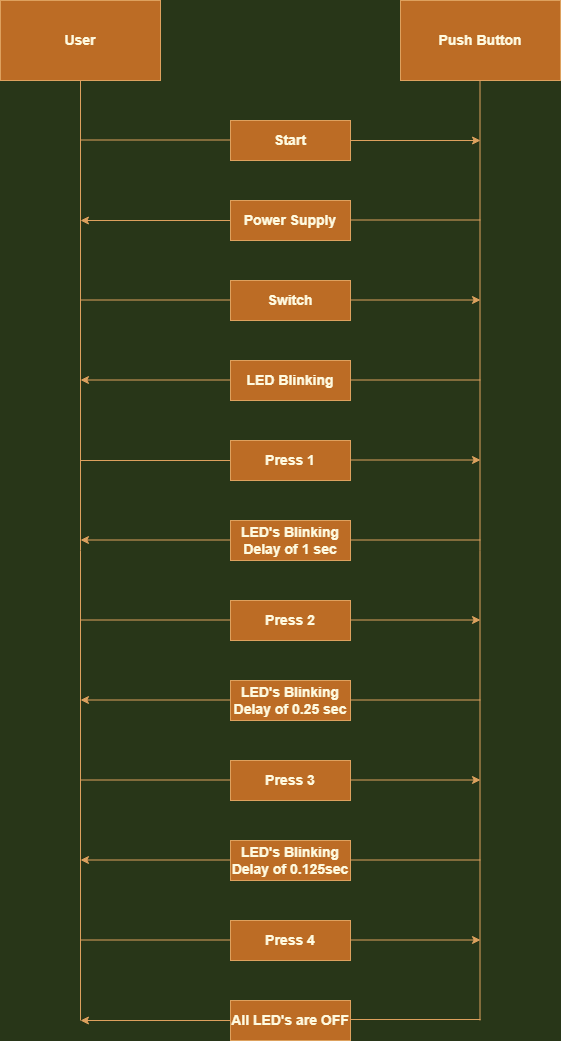

The diagram above was exported from draw.io. Its source (the exported page's mxGraphModel, read from the mxfile embedded in the PNG):
<mxGraphModel dx="868" dy="482" grid="1" gridSize="10" guides="1" tooltips="1" connect="1" arrows="1" fold="1" page="1" pageScale="1" pageWidth="850" pageHeight="1100" background="#283618" math="0" shadow="0">
  <root>
    <mxCell id="0" />
    <mxCell id="1" parent="0" />
    <mxCell id="cyxJG4XesOZH62-i4asr-1" value="User" style="rounded=0;whiteSpace=wrap;html=1;fontStyle=1;fontSize=14;fillColor=#BC6C25;strokeColor=#DDA15E;fontColor=#FEFAE0;" vertex="1" parent="1">
      <mxGeometry x="200" y="80" width="160" height="80" as="geometry" />
    </mxCell>
    <mxCell id="cyxJG4XesOZH62-i4asr-2" value="Push Button" style="rounded=0;whiteSpace=wrap;html=1;fontStyle=1;fontSize=14;fillColor=#BC6C25;strokeColor=#DDA15E;fontColor=#FEFAE0;" vertex="1" parent="1">
      <mxGeometry x="600" y="80" width="160" height="80" as="geometry" />
    </mxCell>
    <mxCell id="cyxJG4XesOZH62-i4asr-3" value="Start" style="rounded=0;whiteSpace=wrap;html=1;fontStyle=1;fontSize=14;fillColor=#BC6C25;strokeColor=#DDA15E;fontColor=#FEFAE0;" vertex="1" parent="1">
      <mxGeometry x="430" y="200" width="120" height="40" as="geometry" />
    </mxCell>
    <mxCell id="cyxJG4XesOZH62-i4asr-4" value="Power Supply" style="rounded=0;whiteSpace=wrap;html=1;fontStyle=1;fontSize=14;fillColor=#BC6C25;strokeColor=#DDA15E;fontColor=#FEFAE0;" vertex="1" parent="1">
      <mxGeometry x="430" y="280" width="120" height="40" as="geometry" />
    </mxCell>
    <mxCell id="cyxJG4XesOZH62-i4asr-5" value="Switch" style="rounded=0;whiteSpace=wrap;html=1;fontStyle=1;fontSize=14;fillColor=#BC6C25;strokeColor=#DDA15E;fontColor=#FEFAE0;" vertex="1" parent="1">
      <mxGeometry x="430" y="360" width="120" height="40" as="geometry" />
    </mxCell>
    <mxCell id="cyxJG4XesOZH62-i4asr-6" value="LED Blinking" style="rounded=0;whiteSpace=wrap;html=1;fontStyle=1;fontSize=14;fillColor=#BC6C25;strokeColor=#DDA15E;fontColor=#FEFAE0;" vertex="1" parent="1">
      <mxGeometry x="430" y="440" width="120" height="40" as="geometry" />
    </mxCell>
    <mxCell id="cyxJG4XesOZH62-i4asr-7" value="Press 1" style="rounded=0;whiteSpace=wrap;html=1;fontStyle=1;fontSize=14;fillColor=#BC6C25;strokeColor=#DDA15E;fontColor=#FEFAE0;" vertex="1" parent="1">
      <mxGeometry x="430" y="520" width="120" height="40" as="geometry" />
    </mxCell>
    <mxCell id="cyxJG4XesOZH62-i4asr-8" value="LED's Blinking Delay of 1 sec" style="rounded=0;whiteSpace=wrap;html=1;fontStyle=1;fontSize=14;fillColor=#BC6C25;strokeColor=#DDA15E;fontColor=#FEFAE0;" vertex="1" parent="1">
      <mxGeometry x="430" y="600" width="120" height="40" as="geometry" />
    </mxCell>
    <mxCell id="cyxJG4XesOZH62-i4asr-9" value="&lt;span style=&quot;font-size: 14px;&quot;&gt;Press 2&lt;/span&gt;" style="rounded=0;whiteSpace=wrap;html=1;fontStyle=1;fontSize=14;fillColor=#BC6C25;strokeColor=#DDA15E;fontColor=#FEFAE0;" vertex="1" parent="1">
      <mxGeometry x="430" y="680" width="120" height="40" as="geometry" />
    </mxCell>
    <mxCell id="cyxJG4XesOZH62-i4asr-10" value="&lt;span style=&quot;font-size: 14px;&quot;&gt;LED's Blinking Delay of 0.25 sec&lt;/span&gt;" style="rounded=0;whiteSpace=wrap;html=1;fontStyle=1;fontSize=14;fillColor=#BC6C25;strokeColor=#DDA15E;fontColor=#FEFAE0;" vertex="1" parent="1">
      <mxGeometry x="430" y="760" width="120" height="40" as="geometry" />
    </mxCell>
    <mxCell id="cyxJG4XesOZH62-i4asr-11" value="&lt;span style=&quot;font-size: 14px;&quot;&gt;Press 3&lt;/span&gt;" style="rounded=0;whiteSpace=wrap;html=1;fontStyle=1;fontSize=14;fillColor=#BC6C25;strokeColor=#DDA15E;fontColor=#FEFAE0;" vertex="1" parent="1">
      <mxGeometry x="430" y="840" width="120" height="40" as="geometry" />
    </mxCell>
    <mxCell id="cyxJG4XesOZH62-i4asr-12" value="&lt;span style=&quot;font-size: 14px;&quot;&gt;LED's Blinking Delay of 0.125sec&lt;/span&gt;" style="rounded=0;whiteSpace=wrap;html=1;fontStyle=1;fontSize=14;fillColor=#BC6C25;strokeColor=#DDA15E;fontColor=#FEFAE0;" vertex="1" parent="1">
      <mxGeometry x="430" y="920" width="120" height="40" as="geometry" />
    </mxCell>
    <mxCell id="cyxJG4XesOZH62-i4asr-13" value="&lt;span style=&quot;font-size: 14px;&quot;&gt;Press 4&lt;/span&gt;" style="rounded=0;whiteSpace=wrap;html=1;fontStyle=1;fontSize=14;fillColor=#BC6C25;strokeColor=#DDA15E;fontColor=#FEFAE0;" vertex="1" parent="1">
      <mxGeometry x="430" y="1000" width="120" height="40" as="geometry" />
    </mxCell>
    <mxCell id="cyxJG4XesOZH62-i4asr-14" value="All LED's are OFF" style="rounded=0;whiteSpace=wrap;html=1;fontStyle=1;fontSize=14;fillColor=#BC6C25;strokeColor=#DDA15E;fontColor=#FEFAE0;" vertex="1" parent="1">
      <mxGeometry x="430" y="1080" width="120" height="40" as="geometry" />
    </mxCell>
    <mxCell id="cyxJG4XesOZH62-i4asr-16" value="" style="endArrow=none;html=1;rounded=0;entryX=0.5;entryY=1;entryDx=0;entryDy=0;fontStyle=1;fontSize=14;labelBackgroundColor=#283618;strokeColor=#DDA15E;fontColor=#FEFAE0;" edge="1" parent="1" target="cyxJG4XesOZH62-i4asr-1">
      <mxGeometry width="50" height="50" relative="1" as="geometry">
        <mxPoint x="280" y="1100" as="sourcePoint" />
        <mxPoint x="430" y="160" as="targetPoint" />
      </mxGeometry>
    </mxCell>
    <mxCell id="cyxJG4XesOZH62-i4asr-17" value="" style="endArrow=none;html=1;rounded=0;entryX=0.5;entryY=1;entryDx=0;entryDy=0;fontStyle=1;fontSize=14;labelBackgroundColor=#283618;strokeColor=#DDA15E;fontColor=#FEFAE0;" edge="1" parent="1">
      <mxGeometry width="50" height="50" relative="1" as="geometry">
        <mxPoint x="679.5" y="1100" as="sourcePoint" />
        <mxPoint x="679.5" y="160" as="targetPoint" />
      </mxGeometry>
    </mxCell>
    <mxCell id="cyxJG4XesOZH62-i4asr-18" value="" style="endArrow=classic;html=1;rounded=0;exitX=1;exitY=0.5;exitDx=0;exitDy=0;fontStyle=1;fontSize=14;labelBackgroundColor=#283618;strokeColor=#DDA15E;fontColor=#FEFAE0;" edge="1" parent="1" source="cyxJG4XesOZH62-i4asr-3">
      <mxGeometry width="50" height="50" relative="1" as="geometry">
        <mxPoint x="570" y="240" as="sourcePoint" />
        <mxPoint x="680" y="220" as="targetPoint" />
      </mxGeometry>
    </mxCell>
    <mxCell id="cyxJG4XesOZH62-i4asr-19" value="" style="endArrow=classic;html=1;rounded=0;exitX=1;exitY=0.5;exitDx=0;exitDy=0;fontStyle=1;fontSize=14;labelBackgroundColor=#283618;strokeColor=#DDA15E;fontColor=#FEFAE0;" edge="1" parent="1">
      <mxGeometry width="50" height="50" relative="1" as="geometry">
        <mxPoint x="550" y="379.5" as="sourcePoint" />
        <mxPoint x="680" y="379.5" as="targetPoint" />
      </mxGeometry>
    </mxCell>
    <mxCell id="cyxJG4XesOZH62-i4asr-20" value="" style="endArrow=classic;html=1;rounded=0;exitX=1;exitY=0.5;exitDx=0;exitDy=0;fontStyle=1;fontSize=14;labelBackgroundColor=#283618;strokeColor=#DDA15E;fontColor=#FEFAE0;" edge="1" parent="1">
      <mxGeometry width="50" height="50" relative="1" as="geometry">
        <mxPoint x="550" y="539.5" as="sourcePoint" />
        <mxPoint x="680" y="539.5" as="targetPoint" />
      </mxGeometry>
    </mxCell>
    <mxCell id="cyxJG4XesOZH62-i4asr-21" value="" style="endArrow=classic;html=1;rounded=0;exitX=1;exitY=0.5;exitDx=0;exitDy=0;fontStyle=1;fontSize=14;labelBackgroundColor=#283618;strokeColor=#DDA15E;fontColor=#FEFAE0;" edge="1" parent="1">
      <mxGeometry width="50" height="50" relative="1" as="geometry">
        <mxPoint x="550" y="699.5" as="sourcePoint" />
        <mxPoint x="680" y="699.5" as="targetPoint" />
      </mxGeometry>
    </mxCell>
    <mxCell id="cyxJG4XesOZH62-i4asr-22" value="" style="endArrow=classic;html=1;rounded=0;exitX=1;exitY=0.5;exitDx=0;exitDy=0;fontStyle=1;fontSize=14;labelBackgroundColor=#283618;strokeColor=#DDA15E;fontColor=#FEFAE0;" edge="1" parent="1">
      <mxGeometry width="50" height="50" relative="1" as="geometry">
        <mxPoint x="550" y="859.5" as="sourcePoint" />
        <mxPoint x="680" y="859.5" as="targetPoint" />
      </mxGeometry>
    </mxCell>
    <mxCell id="cyxJG4XesOZH62-i4asr-23" value="" style="endArrow=classic;html=1;rounded=0;exitX=1;exitY=0.5;exitDx=0;exitDy=0;fontStyle=1;fontSize=14;labelBackgroundColor=#283618;strokeColor=#DDA15E;fontColor=#FEFAE0;" edge="1" parent="1">
      <mxGeometry width="50" height="50" relative="1" as="geometry">
        <mxPoint x="550" y="1019.5" as="sourcePoint" />
        <mxPoint x="680" y="1019.5" as="targetPoint" />
      </mxGeometry>
    </mxCell>
    <mxCell id="cyxJG4XesOZH62-i4asr-24" value="" style="endArrow=classic;html=1;rounded=0;exitX=0;exitY=0.5;exitDx=0;exitDy=0;fontStyle=1;fontSize=14;labelBackgroundColor=#283618;strokeColor=#DDA15E;fontColor=#FEFAE0;" edge="1" parent="1" source="cyxJG4XesOZH62-i4asr-4">
      <mxGeometry width="50" height="50" relative="1" as="geometry">
        <mxPoint x="300" y="270" as="sourcePoint" />
        <mxPoint x="280" y="300" as="targetPoint" />
      </mxGeometry>
    </mxCell>
    <mxCell id="cyxJG4XesOZH62-i4asr-26" value="" style="endArrow=classic;html=1;rounded=0;exitX=0;exitY=0.5;exitDx=0;exitDy=0;fontStyle=1;fontSize=14;labelBackgroundColor=#283618;strokeColor=#DDA15E;fontColor=#FEFAE0;" edge="1" parent="1">
      <mxGeometry width="50" height="50" relative="1" as="geometry">
        <mxPoint x="430" y="459.5" as="sourcePoint" />
        <mxPoint x="280" y="459.5" as="targetPoint" />
      </mxGeometry>
    </mxCell>
    <mxCell id="cyxJG4XesOZH62-i4asr-27" value="" style="endArrow=classic;html=1;rounded=0;exitX=0;exitY=0.5;exitDx=0;exitDy=0;fontStyle=1;fontSize=14;labelBackgroundColor=#283618;strokeColor=#DDA15E;fontColor=#FEFAE0;" edge="1" parent="1">
      <mxGeometry width="50" height="50" relative="1" as="geometry">
        <mxPoint x="430" y="619.5" as="sourcePoint" />
        <mxPoint x="280" y="619.5" as="targetPoint" />
      </mxGeometry>
    </mxCell>
    <mxCell id="cyxJG4XesOZH62-i4asr-28" value="" style="endArrow=classic;html=1;rounded=0;exitX=0;exitY=0.5;exitDx=0;exitDy=0;fontStyle=1;fontSize=14;labelBackgroundColor=#283618;strokeColor=#DDA15E;fontColor=#FEFAE0;" edge="1" parent="1">
      <mxGeometry width="50" height="50" relative="1" as="geometry">
        <mxPoint x="430" y="779.5" as="sourcePoint" />
        <mxPoint x="280" y="779.5" as="targetPoint" />
      </mxGeometry>
    </mxCell>
    <mxCell id="cyxJG4XesOZH62-i4asr-29" value="" style="endArrow=classic;html=1;rounded=0;exitX=0;exitY=0.5;exitDx=0;exitDy=0;fontStyle=1;fontSize=14;labelBackgroundColor=#283618;strokeColor=#DDA15E;fontColor=#FEFAE0;" edge="1" parent="1">
      <mxGeometry width="50" height="50" relative="1" as="geometry">
        <mxPoint x="430" y="939.5" as="sourcePoint" />
        <mxPoint x="280" y="939.5" as="targetPoint" />
      </mxGeometry>
    </mxCell>
    <mxCell id="cyxJG4XesOZH62-i4asr-30" value="" style="endArrow=classic;html=1;rounded=0;exitX=0;exitY=0.5;exitDx=0;exitDy=0;fontStyle=1;fontSize=14;labelBackgroundColor=#283618;strokeColor=#DDA15E;fontColor=#FEFAE0;" edge="1" parent="1">
      <mxGeometry width="50" height="50" relative="1" as="geometry">
        <mxPoint x="430" y="1100" as="sourcePoint" />
        <mxPoint x="280" y="1100" as="targetPoint" />
      </mxGeometry>
    </mxCell>
    <mxCell id="cyxJG4XesOZH62-i4asr-31" value="" style="endArrow=none;html=1;rounded=0;entryX=0;entryY=0.5;entryDx=0;entryDy=0;fontStyle=1;fontSize=14;labelBackgroundColor=#283618;strokeColor=#DDA15E;fontColor=#FEFAE0;" edge="1" parent="1" target="cyxJG4XesOZH62-i4asr-7">
      <mxGeometry width="50" height="50" relative="1" as="geometry">
        <mxPoint x="280" y="540" as="sourcePoint" />
        <mxPoint x="380" y="515" as="targetPoint" />
      </mxGeometry>
    </mxCell>
    <mxCell id="cyxJG4XesOZH62-i4asr-32" value="" style="endArrow=none;html=1;rounded=0;entryX=0;entryY=0.5;entryDx=0;entryDy=0;fontStyle=1;fontSize=14;labelBackgroundColor=#283618;strokeColor=#DDA15E;fontColor=#FEFAE0;" edge="1" parent="1">
      <mxGeometry width="50" height="50" relative="1" as="geometry">
        <mxPoint x="280" y="219.5" as="sourcePoint" />
        <mxPoint x="430" y="219.5" as="targetPoint" />
      </mxGeometry>
    </mxCell>
    <mxCell id="cyxJG4XesOZH62-i4asr-33" value="" style="endArrow=none;html=1;rounded=0;entryX=0;entryY=0.5;entryDx=0;entryDy=0;fontStyle=1;fontSize=14;labelBackgroundColor=#283618;strokeColor=#DDA15E;fontColor=#FEFAE0;" edge="1" parent="1">
      <mxGeometry width="50" height="50" relative="1" as="geometry">
        <mxPoint x="280" y="379.5" as="sourcePoint" />
        <mxPoint x="430" y="379.5" as="targetPoint" />
      </mxGeometry>
    </mxCell>
    <mxCell id="cyxJG4XesOZH62-i4asr-34" value="" style="endArrow=none;html=1;rounded=0;entryX=0;entryY=0.5;entryDx=0;entryDy=0;fontStyle=1;fontSize=14;labelBackgroundColor=#283618;strokeColor=#DDA15E;fontColor=#FEFAE0;" edge="1" parent="1">
      <mxGeometry width="50" height="50" relative="1" as="geometry">
        <mxPoint x="280" y="699.5" as="sourcePoint" />
        <mxPoint x="430" y="699.5" as="targetPoint" />
      </mxGeometry>
    </mxCell>
    <mxCell id="cyxJG4XesOZH62-i4asr-35" value="" style="endArrow=none;html=1;rounded=0;entryX=0;entryY=0.5;entryDx=0;entryDy=0;fontStyle=1;fontSize=14;labelBackgroundColor=#283618;strokeColor=#DDA15E;fontColor=#FEFAE0;" edge="1" parent="1">
      <mxGeometry width="50" height="50" relative="1" as="geometry">
        <mxPoint x="280" y="859.5" as="sourcePoint" />
        <mxPoint x="430" y="859.5" as="targetPoint" />
      </mxGeometry>
    </mxCell>
    <mxCell id="cyxJG4XesOZH62-i4asr-36" value="" style="endArrow=none;html=1;rounded=0;entryX=0;entryY=0.5;entryDx=0;entryDy=0;fontStyle=1;fontSize=14;labelBackgroundColor=#283618;strokeColor=#DDA15E;fontColor=#FEFAE0;" edge="1" parent="1">
      <mxGeometry width="50" height="50" relative="1" as="geometry">
        <mxPoint x="280" y="1019.5" as="sourcePoint" />
        <mxPoint x="430" y="1019.5" as="targetPoint" />
      </mxGeometry>
    </mxCell>
    <mxCell id="cyxJG4XesOZH62-i4asr-37" value="" style="endArrow=none;html=1;rounded=0;fontStyle=1;fontSize=14;labelBackgroundColor=#283618;strokeColor=#DDA15E;fontColor=#FEFAE0;" edge="1" parent="1">
      <mxGeometry width="50" height="50" relative="1" as="geometry">
        <mxPoint x="550" y="1099" as="sourcePoint" />
        <mxPoint x="680" y="1099" as="targetPoint" />
      </mxGeometry>
    </mxCell>
    <mxCell id="cyxJG4XesOZH62-i4asr-38" value="" style="endArrow=none;html=1;rounded=0;fontStyle=1;fontSize=14;labelBackgroundColor=#283618;strokeColor=#DDA15E;fontColor=#FEFAE0;" edge="1" parent="1">
      <mxGeometry width="50" height="50" relative="1" as="geometry">
        <mxPoint x="550" y="939.5" as="sourcePoint" />
        <mxPoint x="680" y="939.5" as="targetPoint" />
      </mxGeometry>
    </mxCell>
    <mxCell id="cyxJG4XesOZH62-i4asr-39" value="" style="endArrow=none;html=1;rounded=0;fontStyle=1;fontSize=14;labelBackgroundColor=#283618;strokeColor=#DDA15E;fontColor=#FEFAE0;" edge="1" parent="1">
      <mxGeometry width="50" height="50" relative="1" as="geometry">
        <mxPoint x="550" y="779.5" as="sourcePoint" />
        <mxPoint x="680" y="779.5" as="targetPoint" />
      </mxGeometry>
    </mxCell>
    <mxCell id="cyxJG4XesOZH62-i4asr-40" value="" style="endArrow=none;html=1;rounded=0;fontStyle=1;fontSize=14;labelBackgroundColor=#283618;strokeColor=#DDA15E;fontColor=#FEFAE0;" edge="1" parent="1">
      <mxGeometry width="50" height="50" relative="1" as="geometry">
        <mxPoint x="550" y="619.5" as="sourcePoint" />
        <mxPoint x="680" y="619.5" as="targetPoint" />
      </mxGeometry>
    </mxCell>
    <mxCell id="cyxJG4XesOZH62-i4asr-41" value="" style="endArrow=none;html=1;rounded=0;fontStyle=1;fontSize=14;labelBackgroundColor=#283618;strokeColor=#DDA15E;fontColor=#FEFAE0;" edge="1" parent="1">
      <mxGeometry width="50" height="50" relative="1" as="geometry">
        <mxPoint x="550" y="459.5" as="sourcePoint" />
        <mxPoint x="680" y="459.5" as="targetPoint" />
      </mxGeometry>
    </mxCell>
    <mxCell id="cyxJG4XesOZH62-i4asr-42" value="" style="endArrow=none;html=1;rounded=0;fontStyle=1;fontSize=14;labelBackgroundColor=#283618;strokeColor=#DDA15E;fontColor=#FEFAE0;" edge="1" parent="1">
      <mxGeometry width="50" height="50" relative="1" as="geometry">
        <mxPoint x="550" y="299.5" as="sourcePoint" />
        <mxPoint x="680" y="299.5" as="targetPoint" />
      </mxGeometry>
    </mxCell>
  </root>
</mxGraphModel>